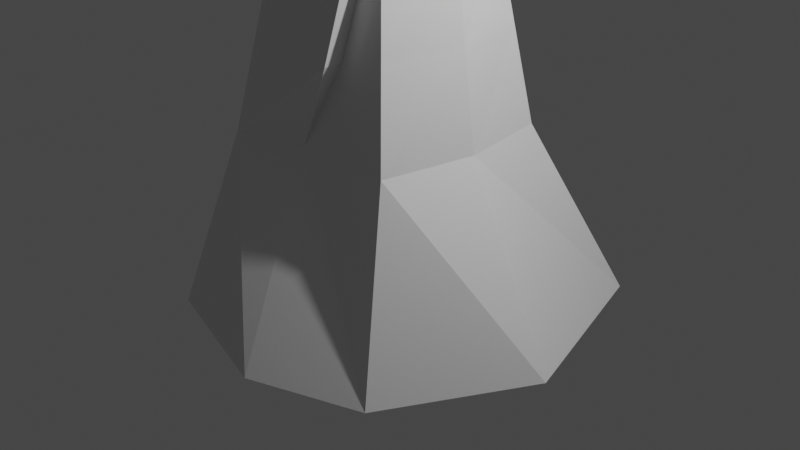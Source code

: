 # Source: cliff_1.blend  (saved by Blender 2.82.7; exported with 4.5.12 LTS)
import bpy
from mathutils import Matrix  # noqa: F401  (used for matrix-valued properties, if any)

bpy.ops.wm.read_factory_settings(use_empty=True)
scene = bpy.context.scene
scene.name = 'Scene'

# ---- collections
col_collection = bpy.data.collections.new('Collection'); scene.collection.children.link(col_collection)

# ---- materials (node trees are filled in below, after node groups)
mat_material = bpy.data.materials.new('Material')
mat_material.alpha_threshold = 0.0
mat_material.use_transparent_shadow = False
mat_material.line_color = (0.0, 0.0, 0.0, 1.0)
mat_material_001 = bpy.data.materials.new('Material.001')
mat_material_001.alpha_threshold = 0.0
mat_material_001.use_transparent_shadow = False
mat_material_001.line_color = (0.0, 0.0, 0.0, 1.0)

# ---- material node trees
mat_material.use_nodes = True; mat_material.node_tree.nodes.clear()
_N = mat_material.node_tree.nodes; _L = mat_material.node_tree.links
n0 = _N.new('ShaderNodeOutputMaterial'); n0.name = 'Material Output'; n0.location = (300, 300)
n1 = _N.new('ShaderNodeBsdfPrincipled'); n1.name = 'Principled BSDF'; n1.location = (10, 300)
n1.distribution = 'GGX'
n1.subsurface_method = 'BURLEY'
n1.inputs[2].default_value = 0.4
n1.inputs[3].default_value = 1.45
n1.inputs[27].default_value = (0.0, 0.0, 0.0, 1.0)
n1.inputs[28].default_value = 1.0
_L.new(n1.outputs[0], n0.inputs[0])
n0.is_active_output = True
mat_material_001.use_nodes = True; mat_material_001.node_tree.nodes.clear()
_N = mat_material_001.node_tree.nodes; _L = mat_material_001.node_tree.links
n0 = _N.new('ShaderNodeOutputMaterial'); n0.name = 'Material Output'; n0.location = (300, 300)
n1 = _N.new('ShaderNodeBsdfPrincipled'); n1.name = 'Principled BSDF'; n1.location = (10, 300)
n1.distribution = 'GGX'
n1.subsurface_method = 'BURLEY'
n1.inputs[2].default_value = 0.4
n1.inputs[3].default_value = 1.45
n1.inputs[27].default_value = (0.0, 0.0, 0.0, 1.0)
n1.inputs[28].default_value = 1.0
_L.new(n1.outputs[0], n0.inputs[0])
n0.is_active_output = True

# ---- world
world_world = bpy.data.worlds.new('World'); scene.world = world_world
world_world.use_nodes = True; world_world.node_tree.nodes.clear()
_N = world_world.node_tree.nodes; _L = world_world.node_tree.links
n0 = _N.new('ShaderNodeOutputWorld'); n0.name = 'World Output'; n0.location = (300, 300)
n1 = _N.new('ShaderNodeBackground'); n1.name = 'Background'; n1.location = (10, 300)
n1.inputs[0].default_value = (0.05088, 0.05088, 0.05088, 1.0)
_L.new(n1.outputs[0], n0.inputs[0])
n0.is_active_output = True
world_world.color = (0.05088, 0.05088, 0.05088)
world_world.use_sun_shadow = False
world_world.sun_shadow_jitter_overblur = 0.0

# ---- cameras
cam_camera = bpy.data.cameras.new('Camera')
cam_camera.clip_end = 100.0
cam_camera.ortho_scale = 7.314

# ---- lights
light_light = bpy.data.lights.new('Light', 'POINT')
light_light.transmission_factor = 0.0
light_light.energy = 1000.0
light_light.shadow_soft_size = 0.1
light_light.shadow_maximum_resolution = 0.006
light_light.use_absolute_resolution = True

# ---- meshes
me_cube = bpy.data.meshes.new('Cube')
me_cube.from_pydata([(0.4151, 0.5, 0.0), (0.6818, 1.0, -1.0), (0.4151, -0.5, 0.0), (0.5964, -0.772, -1.0), (-0.3493, 0.3451, 0.0), (-0.7939, 0.8141, -1.0), (-0.5, -0.5, 0.0), (-0.7948, -0.6869, -1.0), (0.2651, -0.35, 1.0), (-0.35, -0.35, 1.0), (0.2651, 0.35, 1.0), (-0.3143, 0.3137, 1.0), (0.3818, -0.3504, 1.5), (-0.0599, -0.3267, 1.5), (0.3745, 0.1123, 1.5), (-0.07431, 0.1077, 1.5), (0.3474, -0.2451, 1.611), (0.1079, -0.2339, 1.585), (0.3138, 0.0452, 1.6), (0.1079, 0.02619, 1.585), (-0.1141, -0.5, 0.0), (0.2009, -0.35, 1.0), (0.3173, -0.3504, 1.412), (0.09478, -0.4338, 0.4412), (0.0, -1.0, -1.0), (-0.7948, -0.7869, -1.0), (-0.5, -0.6, 0.0), (0.2009, -0.45, 1.0), (-0.304, -0.45, 1.0), (0.5, 0.0, 0.0), (-1.0, 0.0, -1.0), (0.3173, -0.4504, 1.412), (0.09478, -0.5338, 0.4412), (-0.5, 0.0, 0.0), (1.0, 0.0, -1.0), (0.35, 0.0, 1.0), (-0.35, 0.0, 1.0), (0.3818, -0.1054, 1.5), (-0.1082, -0.1054, 1.5), (0.3574, -0.0962, 1.608), (0.07509, -0.1039, 1.585), (0.0, 0.35, 1.0), (0.0, 0.5, 0.0), (0.238, 0.05905, 1.585), (0.0, 1.0, -1.0), (0.1368, 0.1396, 1.5), (0.238, -0.2668, 1.585), (0.238, -0.1039, 1.585), (0.1368, -0.3504, 1.5), (-0.402, -0.525, 0.5), (0.3401, -0.425, 0.5), (0.425, 0.0, 0.5), (-0.425, 0.0, 0.5), (0.3401, 0.425, 0.5), (-0.425, -0.425, 0.5), (0.0, 0.425, 0.5), (-0.3318, 0.3294, 0.5), (-0.182, -0.3883, 1.25)], [], [(29, 0, 53, 51), (3, 2, 20, 24), (30, 33, 4, 5), (30, 34, 3, 24, 7), (34, 29, 2, 3), (5, 4, 42, 44), (36, 9, 13, 38), (0, 42, 55, 53), (33, 6, 54, 52), (14, 45, 43, 18), (13, 9, 28, 57), (10, 41, 45, 14), (35, 10, 14, 37), (39, 47, 46, 16), (37, 14, 18, 39), (38, 13, 17, 40), (13, 48, 46, 17), (12, 22, 21, 8), (21, 23, 50, 8), (26, 20, 32, 49), (28, 27, 31, 57), (24, 20, 26, 25), (21, 22, 31, 27), (22, 12, 31), (9, 54, 49, 28), (7, 24, 25), (20, 23, 32), (15, 38, 40, 19), (6, 7, 25, 26), (12, 37, 39, 16), (18, 43, 47, 39), (8, 35, 37, 12), (4, 33, 52, 56), (11, 36, 38, 15), (1, 0, 29, 34), (5, 44, 1, 34, 30), (7, 6, 33, 30), (2, 29, 51, 50), (43, 45, 15, 19), (41, 55, 56, 11), (44, 42, 0, 1), (45, 41, 11, 15), (46, 48, 12, 16), (46, 47, 40, 17), (47, 43, 19, 40), (23, 21, 27, 32), (49, 32, 27, 28), (50, 23, 20, 2), (50, 51, 35, 8), (49, 54, 6, 26), (52, 54, 9, 36), (56, 52, 36, 11), (56, 55, 42, 4), (51, 53, 10, 35), (53, 55, 41, 10), (57, 31, 12, 48, 13)])
_uv = me_cube.uv_layers.new(name='UVMap')
_uv.uv.foreach_set('vector', [0.625, 0.625, 0.625, 0.5, 0.625, 0.5, 0.625, 0.625, 0.375, 0.75, 0.625, 0.75, 0.625, 0.9035, 0.375, 0.875, 0.375, 0.125, 0.625, 0.125, 0.625, 0.25, 0.375, 0.25, 0.125, 0.625, 0.375, 0.625, 0.375, 0.75, 0.25, 0.75, 0.125, 0.75, 0.375, 0.625, 0.625, 0.625, 0.625, 0.75, 0.375, 0.75, 0.375, 0.25, 0.625, 0.25, 0.625, 0.375, 0.375, 0.375, 0.625, 0.125, 0.625, 0.0, 0.625, 0.0, 0.625, 0.125, 0.625, 0.5, 0.625, 0.375, 0.625, 0.375, 0.625, 0.5, 0.625, 0.125, 0.625, 0.0, 0.625, 0.0, 0.625, 0.125, 0.625, 0.5, 0.625, 0.375, 0.625, 0.375, 0.625, 0.5, 0.625, 0.0, 0.625, 0.0, 0.625, 0.0, 0.625, 0.0, 0.625, 0.5, 0.625, 0.375, 0.625, 0.375, 0.625, 0.5, 0.625, 0.625, 0.625, 0.5, 0.625, 0.5, 0.625, 0.625, 0.625, 0.625, 0.75, 0.625, 0.75, 0.75, 0.625, 0.75, 0.625, 0.625, 0.625, 0.5, 0.625, 0.5, 0.625, 0.625, 0.625, 0.125, 0.625, 0.0, 0.625, 0.0, 0.625, 0.125, 0.625, 1.0, 0.625, 0.875, 0.625, 0.875, 0.625, 1.0, 0.625, 0.75, 0.625, 0.7774, 0.625, 0.8032, 0.625, 0.75, 0.625, 0.8032, 0.625, 0.8477, 0.625, 0.75, 0.625, 0.75, 0.625, 1.0, 0.625, 0.9035, 0.625, 0.8477, 0.625, 1.0, 0.625, 1.0, 0.625, 0.8032, 0.625, 0.7774, 0.625, 1.0, 0.375, 0.875, 0.625, 0.9035, 0.625, 1.0, 0.375, 1.0, 0.625, 0.8032, 0.625, 0.7774, 0.625, 0.7774, 0.625, 0.8032, 0.625, 0.7774, 0.625, 0.75, 0.625, 0.7774, 0.625, 0.0, 0.625, 0.0, 0.625, 0.0, 0.625, 0.0, 0.125, 0.75, 0.25, 0.75, 0.125, 0.75, 0.625, 0.9035, 0.625, 0.8477, 0.625, 0.8477, 0.625, 0.25, 0.625, 0.125, 0.625, 0.125, 0.625, 0.25, 0.625, 0.0, 0.375, 0.0, 0.375, 0.0, 0.625, 0.0, 0.625, 0.75, 0.625, 0.625, 0.625, 0.625, 0.625, 0.75, 0.625, 0.5, 0.75, 0.5, 0.75, 0.625, 0.625, 0.625, 0.625, 0.75, 0.625, 0.625, 0.625, 0.625, 0.625, 0.75, 0.625, 0.25, 0.625, 0.125, 0.625, 0.125, 0.625, 0.25, 0.625, 0.25, 0.625, 0.125, 0.625, 0.125, 0.625, 0.25, 0.375, 0.5, 0.625, 0.5, 0.625, 0.625, 0.375, 0.625, 0.125, 0.5, 0.25, 0.5, 0.375, 0.5, 0.375, 0.625, 0.125, 0.625, 0.375, 0.0, 0.625, 0.0, 0.625, 0.125, 0.375, 0.125, 0.625, 0.75, 0.625, 0.625, 0.625, 0.625, 0.625, 0.75, 0.625, 0.375, 0.625, 0.375, 0.625, 0.25, 0.625, 0.25, 0.625, 0.375, 0.625, 0.375, 0.625, 0.25, 0.625, 0.25, 0.375, 0.375, 0.625, 0.375, 0.625, 0.5, 0.375, 0.5, 0.625, 0.375, 0.625, 0.375, 0.625, 0.25, 0.625, 0.25, 0.625, 0.875, 0.625, 0.875, 0.625, 0.75, 0.625, 0.75, 0.75, 0.75, 0.75, 0.625, 0.875, 0.625, 0.875, 0.75, 0.75, 0.625, 0.75, 0.5, 0.875, 0.5, 0.875, 0.625, 0.625, 0.8477, 0.625, 0.8032, 0.625, 0.8032, 0.625, 0.8477, 0.625, 1.0, 0.625, 0.8477, 0.625, 0.8032, 0.625, 1.0, 0.625, 0.75, 0.625, 0.8477, 0.625, 0.9035, 0.625, 0.75, 0.625, 0.75, 0.625, 0.625, 0.625, 0.625, 0.625, 0.75, 0.625, 0.0, 0.625, 0.0, 0.625, 0.0, 0.625, 0.0, 0.625, 0.125, 0.625, 0.0, 0.625, 0.0, 0.625, 0.125, 0.625, 0.25, 0.625, 0.125, 0.625, 0.125, 0.625, 0.25, 0.625, 0.25, 0.625, 0.375, 0.625, 0.375, 0.625, 0.25, 0.625, 0.625, 0.625, 0.5, 0.625, 0.5, 0.625, 0.625, 0.625, 0.5, 0.625, 0.375, 0.625, 0.375, 0.625, 0.5, 0.625, 1.0, 0.625, 0.7774, 0.625, 0.75, 0.625, 0.875, 0.625, 1.0])
me_cube.materials.append(mat_material)
me_cube.use_remesh_preserve_volume = False
me_cube.use_remesh_preserve_attributes = False
me_cube.use_mirror_vertex_groups = False
me_cube.update()
me_cube_001 = bpy.data.meshes.new('Cube.001')
me_cube_001.from_pydata([(0.4151, 0.5, 0.0), (0.6818, 1.0, -1.0), (0.4151, -0.5, 0.0), (0.5964, -0.772, -1.0), (-0.3493, 0.3451, 0.0), (-0.7939, 0.8141, -1.0), (-0.5, -0.5, 0.0), (-0.7948, -0.6869, -1.0), (0.2651, -0.35, 1.0), (-0.35, -0.35, 1.0), (0.2651, 0.35, 1.0), (-0.3143, 0.3137, 1.0), (0.3818, -0.3504, 1.5), (-0.0599, -0.3267, 1.5), (0.3745, 0.1123, 1.5), (-0.07431, 0.1077, 1.5), (0.3474, -0.2451, 1.611), (0.1079, -0.2339, 1.585), (0.3138, 0.0452, 1.6), (0.1079, 0.02619, 1.585), (-0.1141, -0.5, 0.0), (0.2009, -0.35, 1.0), (0.3173, -0.3504, 1.412), (0.09478, -0.4338, 0.4412), (0.176, -0.3683, 0.8781), (0.0, -1.0, -1.0), (-0.7948, -0.7869, -1.0), (-0.5, -0.6, 0.0), (0.2009, -0.45, 1.0), (-0.304, -0.45, 1.0), (0.5, 0.0, 0.0), (-1.0, 0.0, -1.0), (0.3173, -0.4504, 1.412), (0.09478, -0.5338, 0.4412), (0.176, -0.4683, 0.8781), (-0.5, 0.0, 0.0), (1.0, 0.0, -1.0), (0.35, 0.0, 1.0), (-0.35, 0.0, 1.0), (0.3818, -0.1054, 1.5), (-0.1082, -0.1054, 1.5), (0.3574, -0.0962, 1.608), (0.07509, -0.1039, 1.585), (0.0, 0.35, 1.0), (0.0, 0.5, 0.0), (0.238, 0.05905, 1.585), (0.0, 1.0, -1.0), (0.1368, 0.1396, 1.5), (0.238, -0.2668, 1.585), (0.238, -0.1039, 1.585), (0.1368, -0.3504, 1.5), (-0.399, -0.5227, 0.5155)], [], [(30, 0, 10, 37), (3, 2, 20, 25), (31, 35, 4, 5), (31, 36, 3, 25, 7), (36, 30, 2, 3), (5, 4, 44, 46), (38, 9, 13, 40), (0, 44, 43, 10), (23, 24, 34, 33), (35, 6, 9, 38), (14, 47, 45, 18), (13, 9, 29), (10, 43, 47, 14), (37, 10, 14, 39), (41, 49, 48, 16), (39, 14, 18, 41), (40, 13, 17, 42), (13, 50, 48, 17), (12, 22, 21, 8), (21, 24, 23, 20, 2, 8), (27, 20, 33, 51), (29, 28, 32, 12, 50, 13), (25, 20, 27, 26), (21, 22, 32, 28), (24, 21, 28, 34), (22, 12, 32), (9, 6, 27, 51, 29), (7, 25, 26), (20, 23, 33), (15, 40, 42, 19), (6, 7, 26, 27), (12, 39, 41, 16), (18, 45, 49, 41), (8, 37, 39, 12), (4, 35, 38, 11), (11, 38, 40, 15), (1, 0, 30, 36), (5, 46, 1, 36, 31), (7, 6, 35, 31), (2, 30, 37, 8), (45, 47, 15, 19), (43, 44, 4, 11), (46, 44, 0, 1), (47, 43, 11, 15), (48, 50, 12, 16), (48, 49, 42, 17), (49, 45, 19, 42), (51, 33, 34, 28, 29)])
_uv = me_cube_001.uv_layers.new(name='UVMap')
_uv.uv.foreach_set('vector', [0.625, 0.625, 0.625, 0.5, 0.625, 0.5, 0.625, 0.625, 0.375, 0.75, 0.625, 0.75, 0.625, 0.9035, 0.375, 0.875, 0.375, 0.125, 0.625, 0.125, 0.625, 0.25, 0.375, 0.25, 0.125, 0.625, 0.375, 0.625, 0.375, 0.75, 0.25, 0.75, 0.125, 0.75, 0.375, 0.625, 0.625, 0.625, 0.625, 0.75, 0.375, 0.75, 0.375, 0.25, 0.625, 0.25, 0.625, 0.375, 0.375, 0.375, 0.625, 0.125, 0.625, 0.0, 0.625, 0.0, 0.625, 0.125, 0.625, 0.5, 0.625, 0.375, 0.625, 0.375, 0.625, 0.5, 0.625, 0.8477, 0.625, 0.8141, 0.625, 0.8141, 0.625, 0.8477, 0.625, 0.125, 0.625, 0.0, 0.625, 0.0, 0.625, 0.125, 0.625, 0.5, 0.625, 0.375, 0.625, 0.375, 0.625, 0.5, 0.625, 0.0, 0.625, 0.0, 0.625, 0.0, 0.625, 0.5, 0.625, 0.375, 0.625, 0.375, 0.625, 0.5, 0.625, 0.625, 0.625, 0.5, 0.625, 0.5, 0.625, 0.625, 0.625, 0.625, 0.75, 0.625, 0.75, 0.75, 0.625, 0.75, 0.625, 0.625, 0.625, 0.5, 0.625, 0.5, 0.625, 0.625, 0.625, 0.125, 0.625, 0.0, 0.625, 0.0, 0.625, 0.125, 0.625, 1.0, 0.625, 0.875, 0.625, 0.875, 0.625, 1.0, 0.625, 0.75, 0.625, 0.7774, 0.625, 0.8032, 0.625, 0.75, 0.625, 0.8032, 0.625, 0.8141, 0.625, 0.8477, 0.625, 0.9035, 0.625, 0.75, 0.625, 0.75, 0.625, 1.0, 0.625, 0.9035, 0.625, 0.8477, 0.625, 1.0, 0.625, 1.0, 0.625, 0.8032, 0.625, 0.7774, 0.625, 0.75, 0.625, 0.875, 0.625, 1.0, 0.375, 0.875, 0.625, 0.9035, 0.625, 1.0, 0.375, 1.0, 0.625, 0.8032, 0.625, 0.7774, 0.625, 0.7774, 0.625, 0.8032, 0.625, 0.8141, 0.625, 0.8032, 0.625, 0.8032, 0.625, 0.8141, 0.625, 0.7774, 0.625, 0.75, 0.625, 0.7774, 0.625, 0.0, 0.625, 0.0, 0.625, 0.0, 0.625, 0.0, 0.625, 0.0, 0.125, 0.75, 0.25, 0.75, 0.125, 0.75, 0.625, 0.9035, 0.625, 0.8477, 0.625, 0.8477, 0.625, 0.25, 0.625, 0.125, 0.625, 0.125, 0.625, 0.25, 0.625, 0.0, 0.375, 0.0, 0.375, 0.0, 0.625, 0.0, 0.625, 0.75, 0.625, 0.625, 0.625, 0.625, 0.625, 0.75, 0.625, 0.5, 0.75, 0.5, 0.75, 0.625, 0.625, 0.625, 0.625, 0.75, 0.625, 0.625, 0.625, 0.625, 0.625, 0.75, 0.625, 0.25, 0.625, 0.125, 0.625, 0.125, 0.625, 0.25, 0.625, 0.25, 0.625, 0.125, 0.625, 0.125, 0.625, 0.25, 0.375, 0.5, 0.625, 0.5, 0.625, 0.625, 0.375, 0.625, 0.125, 0.5, 0.25, 0.5, 0.375, 0.5, 0.375, 0.625, 0.125, 0.625, 0.375, 0.0, 0.625, 0.0, 0.625, 0.125, 0.375, 0.125, 0.625, 0.75, 0.625, 0.625, 0.625, 0.625, 0.625, 0.75, 0.625, 0.375, 0.625, 0.375, 0.625, 0.25, 0.625, 0.25, 0.625, 0.375, 0.625, 0.375, 0.625, 0.25, 0.625, 0.25, 0.375, 0.375, 0.625, 0.375, 0.625, 0.5, 0.375, 0.5, 0.625, 0.375, 0.625, 0.375, 0.625, 0.25, 0.625, 0.25, 0.625, 0.875, 0.625, 0.875, 0.625, 0.75, 0.625, 0.75, 0.75, 0.75, 0.75, 0.625, 0.875, 0.625, 0.875, 0.75, 0.75, 0.625, 0.75, 0.5, 0.875, 0.5, 0.875, 0.625, 0.625, 1.0, 0.625, 0.8477, 0.625, 0.8141, 0.625, 0.8032, 0.625, 1.0])
me_cube_001.materials.append(mat_material_001)
me_cube_001.use_remesh_preserve_volume = False
me_cube_001.use_remesh_preserve_attributes = False
me_cube_001.use_mirror_vertex_groups = False
me_cube_001.update()

# ---- objects
ob_cliff = bpy.data.objects.new('Cliff', me_cube)
ob_light = bpy.data.objects.new('Light', light_light)
ob_camera = bpy.data.objects.new('Camera', cam_camera)
ob_cliff_lowpoly = bpy.data.objects.new('Cliff_lowpoly', me_cube_001)

# ---- transforms, parenting, visibility, modifiers, constraints
ob_cliff.location = (0.0, 0.0, 1.0)
ob_cliff.scale = (2.0, 2.0, 2.0)
ob_cliff.lock_rotations_4d = False
ob_cliff.empty_display_type = 'ARROWS'
ob_cliff.lineart.crease_threshold = 0.0
ob_light.location = (4.076, 1.005, 5.904)
ob_light.rotation_euler = (0.6503, 0.05522, 1.866)
ob_light.lock_rotations_4d = False
ob_light.empty_display_type = 'ARROWS'
ob_light.color = (0.0, 0.0, 0.0, 0.0)
ob_light.lineart.crease_threshold = 0.0
ob_camera.location = (7.359, -6.926, 4.958)
ob_camera.rotation_euler = (1.109, 0.0, 0.8149)
ob_camera.lock_rotations_4d = False
ob_camera.empty_display_type = 'ARROWS'
ob_camera.color = (0.0, 0.0, 0.0, 0.0)
ob_camera.display_type = 'WIRE'
ob_camera.lineart.crease_threshold = 0.0
ob_cliff_lowpoly.location = (10.0, 0.0, 1.0)
ob_cliff_lowpoly.scale = (2.0, 2.0, 2.0)
ob_cliff_lowpoly.lock_rotations_4d = False
ob_cliff_lowpoly.empty_display_type = 'ARROWS'
ob_cliff_lowpoly.lineart.crease_threshold = 0.0

# ---- collection membership
col_collection.objects.link(ob_cliff)
col_collection.objects.link(ob_light)
col_collection.objects.link(ob_camera)
col_collection.objects.link(ob_cliff_lowpoly)

# ---- scene / render settings (as saved in the file)
scene.camera = ob_camera
scene.frame_start = 1; scene.frame_end = 250; scene.frame_set(2)
scene.render.engine = 'BLENDER_EEVEE_NEXT'
scene.cycles.use_denoising = False
scene.cycles.samples = 128
scene.cycles.sampling_pattern = 'TABULATED_SOBOL'
scene.cycles.use_adaptive_sampling = False
scene.cycles.use_light_tree = False
scene.view_settings.view_transform = 'Filmic'
bpy.context.view_layer.update()
